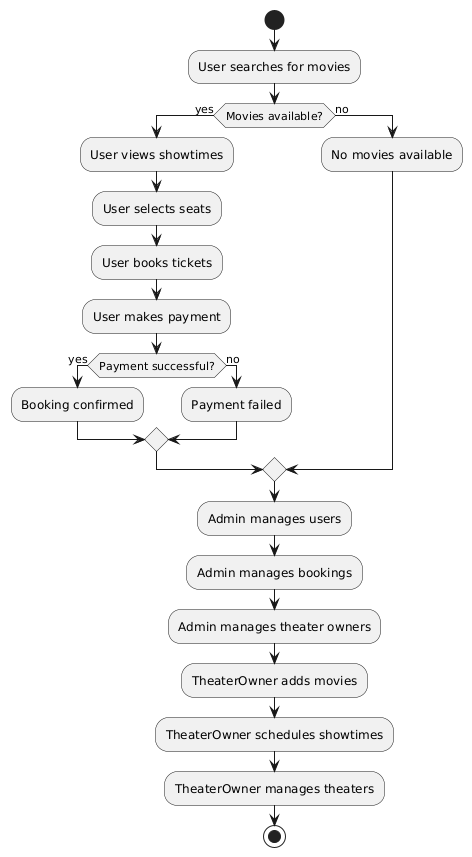

The diagram above was rendered by PlantUML. Its source (embedded in the PNG):
@startuml
start

:User searches for movies;
if (Movies available?) then (yes)
  :User views showtimes;
  :User selects seats;
  :User books tickets;
  :User makes payment;
  if (Payment successful?) then (yes)
    :Booking confirmed;
  else (no)
    :Payment failed;
  endif
else (no)
  :No movies available;
endif

:Admin manages users;
:Admin manages bookings;
:Admin manages theater owners;

:TheaterOwner adds movies;
:TheaterOwner schedules showtimes;
:TheaterOwner manages theaters;

stop
@enduml